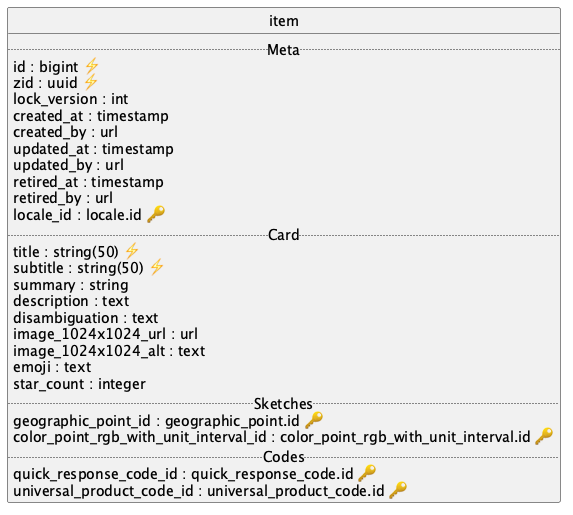

The diagram above was rendered by PlantUML. Its source (embedded in the PNG):
@startuml uml
skinparam monochrome true
skinparam linetype ortho
hide circle

entity item {
  .. Meta ..
  id : bigint ⚡
  zid : uuid ⚡
  lock_version : int
  created_at : timestamp
  created_by : url
  updated_at : timestamp
  updated_by : url
  retired_at : timestamp
  retired_by : url
  locale_id : locale.id 🔑
  .. Card ..
  title : string(50) ⚡
  subtitle : string(50) ⚡
  summary : string
  description : text
  disambiguation : text
  image_1024x1024_url : url
  image_1024x1024_alt : text
  emoji : text
  star_count : integer
  .. Sketches ..
  geographic_point_id : geographic_point.id 🔑
  color_point_rgb_with_unit_interval_id : color_point_rgb_with_unit_interval.id 🔑
  .. Codes ..
  quick_response_code_id : quick_response_code.id 🔑
  universal_product_code_id : universal_product_code.id 🔑
}

@enduml